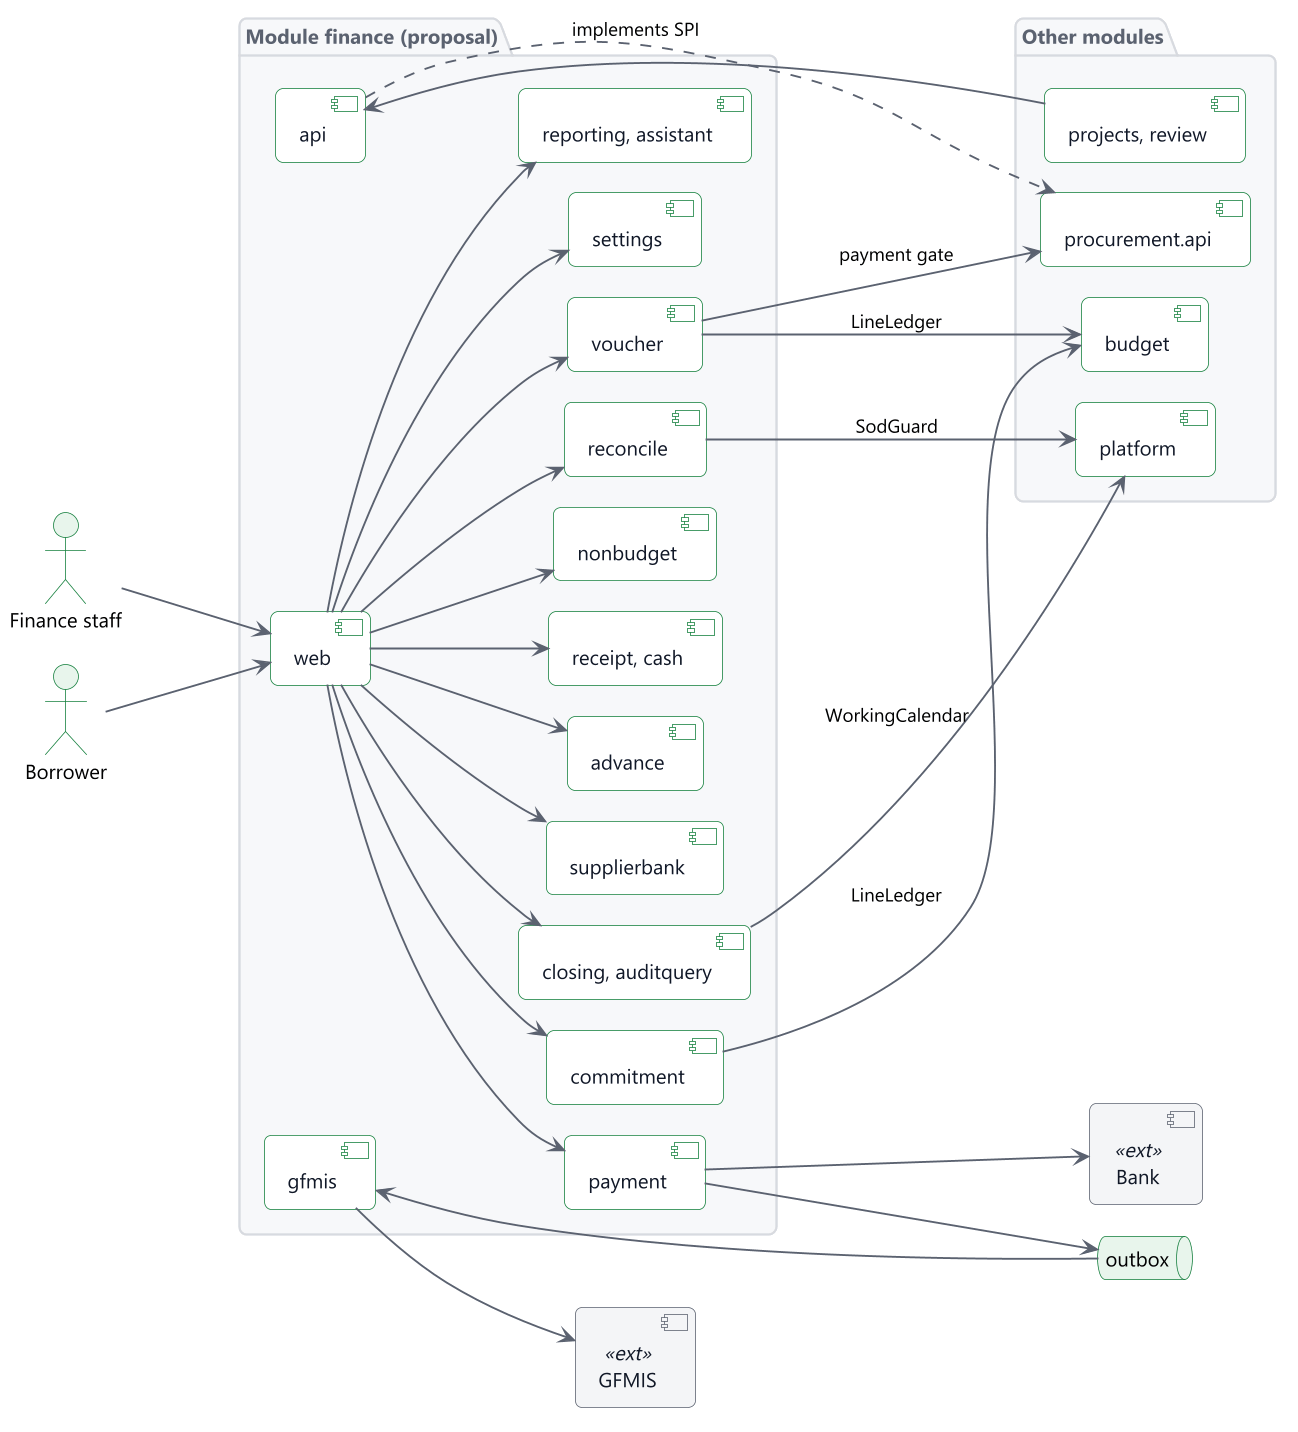

The diagram above was rendered by PlantUML. Its source (embedded in the PNG):
@startuml
!include include/common.puml
' title.th: องค์ประกอบภายในโมดูล finance
' title.en: Components inside the finance module
' desc.th: โมดูล finance แบ่งเป็นแพ็กเกจตามงาน เปิดเฉพาะแพ็กเกจ api finance เรียก procurement.api และ budget และติดตั้ง SPI ที่ procurement ประกาศ การเชื่อมต่อ GFMIS ธนาคาร และไฟล์ผ่าน outbox และ adapter
' desc.en: The finance module is split into packages by work area and publishes only its api package. Finance calls procurement.api and budget, and implements the SPIs that Procurement declares. GFMIS, bank and file links run through the outbox and adapters.
left to right direction
skinparam nodesep 20
skinparam ranksep 90
actor "$t("เจ้าหน้าที่การเงิน", "Finance staff")" as staff
actor "$t("ผู้ยืม", "Borrower")" as bor
package "$t("โมดูล finance (ข้อเสนอ)", "Module finance (proposal)")" as fin {
  [web] as web
  [commitment] as cm
  [voucher] as vc
  [payment] as pay
  [supplierbank] as sb
  [advance] as adv
  [receipt, cash] as rc
  [nonbudget] as nb
  [reconcile] as rec
  [closing, auditquery] as cl
  [settings] as set
  [reporting, assistant] as rp
  [gfmis] as gf
  [api] as api
}
package "$t("โมดูลอื่น", "Other modules")" as oth {
  [platform] as plt
  [budget] as bgt
  [procurement.api] as pa
  [projects, review] as pr
}
queue "outbox" as q
component "GFMIS" as ext1 <<ext>>
component "$t("ธนาคาร", "Bank")" as ext2 <<ext>>
staff --> web
bor --> web
web --> cm
web --> vc
web --> adv
web --> rc
web --> nb
web --> rec
web --> cl
web --> set
web --> rp
web --> sb
web --> pay
vc --> pa : $t("ประตูเบิกจ่าย", "payment gate")
cm --> bgt : LineLedger
vc --> bgt : LineLedger
api ..> pa : $t("ติดตั้ง SPI", "implements SPI")
pr --> api
pay --> q
q --> gf
gf --> ext1
pay --> ext2
rec --> plt : SodGuard
cl --> plt : WorkingCalendar
@enduml